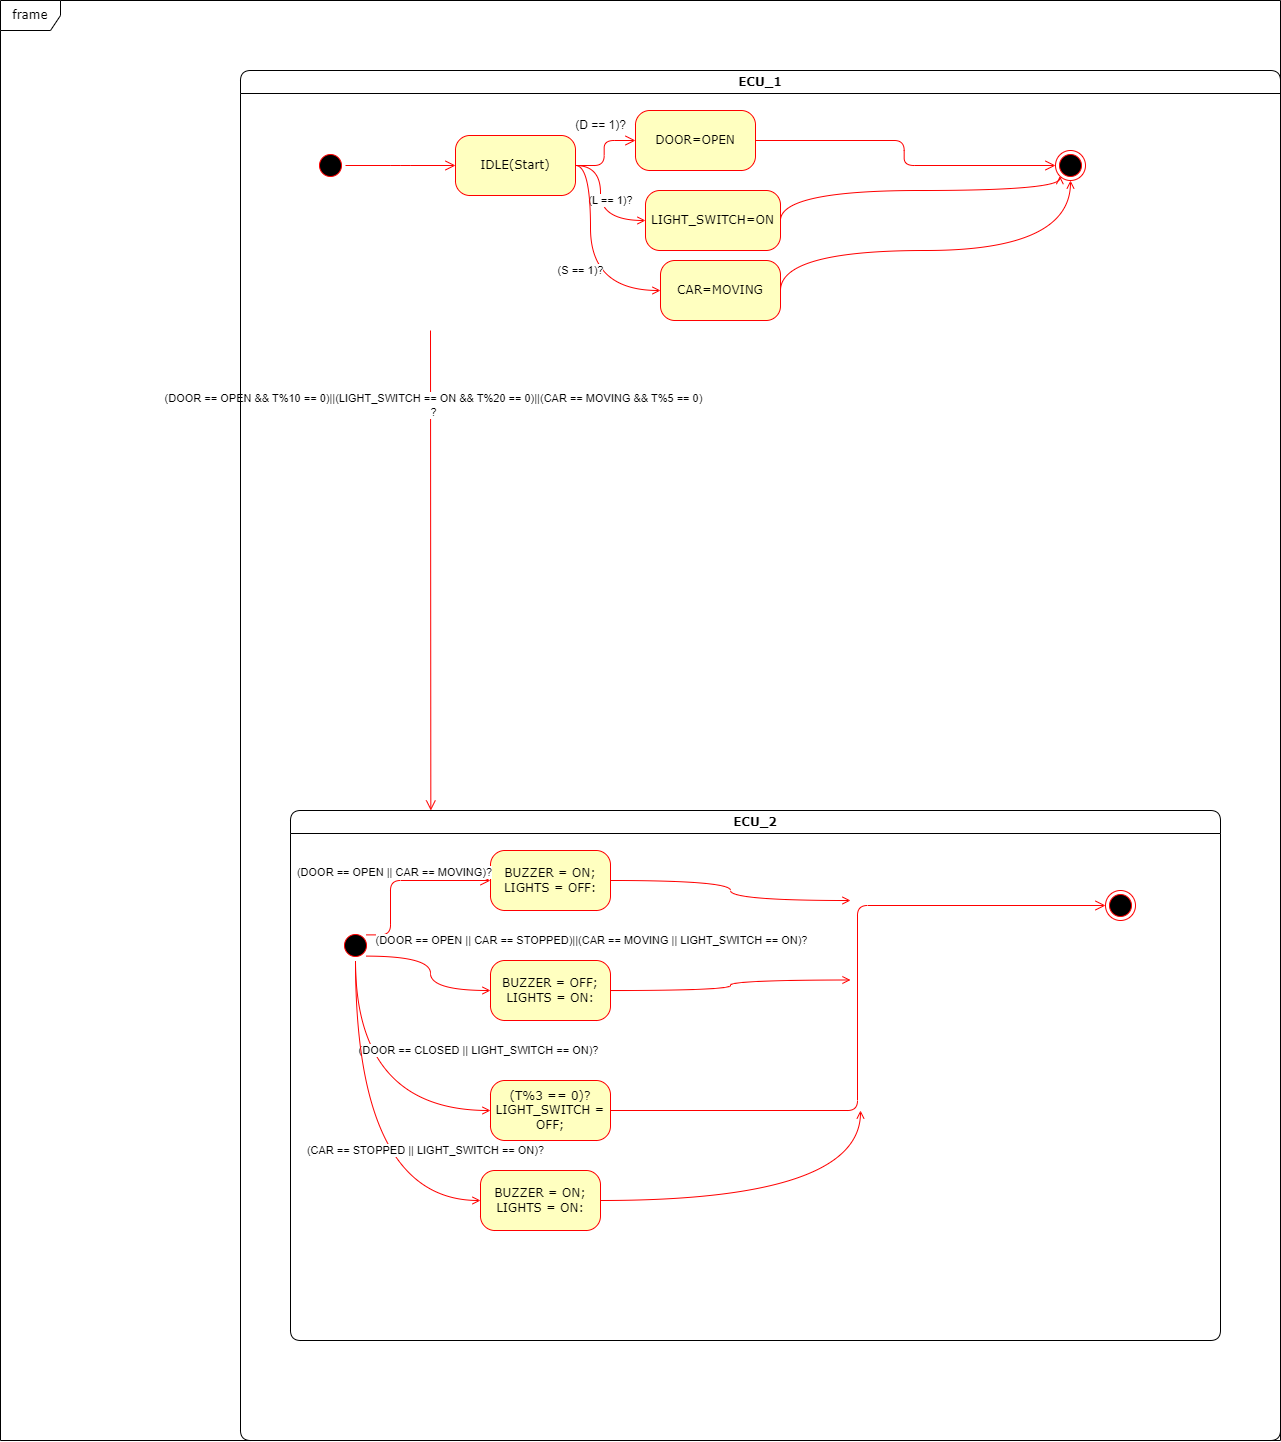

The diagram above was exported from draw.io. Its source (the exported page's mxGraphModel, read from the mxfile embedded in the PNG):
<mxGraphModel dx="3993" dy="1500" grid="1" gridSize="10" guides="1" tooltips="1" connect="1" arrows="1" fold="1" page="1" pageScale="1" pageWidth="1100" pageHeight="850" background="none" math="0" shadow="0">
  <root>
    <mxCell id="0" />
    <mxCell id="1" parent="0" />
    <mxCell id="2a3bc250acf0617d-7" value="ECU_2" style="swimlane;whiteSpace=wrap;html=1;rounded=1;shadow=0;comic=0;labelBackgroundColor=none;strokeWidth=1;fontFamily=Verdana;fontSize=12;align=center;" parent="1" vertex="1">
      <mxGeometry x="130" y="850" width="930" height="530" as="geometry" />
    </mxCell>
    <mxCell id="382b91b5511bd0f7-8" value="BUZZER = ON;&lt;br&gt;LIGHTS = OFF:" style="rounded=1;whiteSpace=wrap;html=1;arcSize=24;fillColor=#ffffc0;strokeColor=#ff0000;shadow=0;comic=0;labelBackgroundColor=none;fontFamily=Verdana;fontSize=12;fontColor=#000000;align=center;" parent="2a3bc250acf0617d-7" vertex="1">
      <mxGeometry x="200" y="40" width="120" height="60" as="geometry" />
    </mxCell>
    <mxCell id="24f968d109e7d6b4-3" value="" style="ellipse;html=1;shape=endState;fillColor=#000000;strokeColor=#ff0000;rounded=1;shadow=0;comic=0;labelBackgroundColor=none;fontFamily=Verdana;fontSize=12;fontColor=#000000;align=center;" parent="2a3bc250acf0617d-7" vertex="1">
      <mxGeometry x="815" y="80" width="30" height="30" as="geometry" />
    </mxCell>
    <mxCell id="3cde6dad864a17aa-9" style="edgeStyle=elbowEdgeStyle;html=1;labelBackgroundColor=none;endArrow=open;endSize=8;strokeColor=#ff0000;fontFamily=Verdana;fontSize=12;align=left;exitX=0;exitY=0;exitDx=0;exitDy=0;" parent="2a3bc250acf0617d-7" source="2a3bc250acf0617d-3" target="382b91b5511bd0f7-8" edge="1">
      <mxGeometry relative="1" as="geometry">
        <Array as="points">
          <mxPoint x="100" y="70" />
          <mxPoint x="160" y="130" />
        </Array>
      </mxGeometry>
    </mxCell>
    <mxCell id="mk3W545ThpbSX2y3-Xb9-30" value="(DOOR == OPEN || CAR == MOVING)?" style="edgeLabel;html=1;align=center;verticalAlign=middle;resizable=0;points=[];" vertex="1" connectable="0" parent="3cde6dad864a17aa-9">
      <mxGeometry x="0.175" y="2" relative="1" as="geometry">
        <mxPoint x="-26" y="-8" as="offset" />
      </mxGeometry>
    </mxCell>
    <mxCell id="mk3W545ThpbSX2y3-Xb9-22" value="&lt;span style=&quot;color: rgb(0, 0, 0); font-family: Helvetica; font-size: 11px; font-style: normal; font-variant-ligatures: normal; font-variant-caps: normal; font-weight: 400; letter-spacing: normal; orphans: 2; text-align: center; text-indent: 0px; text-transform: none; widows: 2; word-spacing: 0px; -webkit-text-stroke-width: 0px; background-color: rgb(255, 255, 255); text-decoration-thickness: initial; text-decoration-style: initial; text-decoration-color: initial; float: none; display: inline !important;&quot;&gt;(DOOR == OPEN || CAR == STOPPED)||(CAR == MOVING || LIGHT_SWITCH == ON)?&lt;/span&gt;" style="edgeStyle=orthogonalEdgeStyle;curved=1;rounded=0;orthogonalLoop=1;jettySize=auto;html=1;exitX=1;exitY=0;exitDx=0;exitDy=0;entryX=0;entryY=0.5;entryDx=0;entryDy=0;strokeColor=#FF0000;endArrow=open;endFill=0;" edge="1" parent="2a3bc250acf0617d-7" source="2a3bc250acf0617d-3" target="3cde6dad864a17aa-1">
      <mxGeometry x="1" y="112" relative="1" as="geometry">
        <mxPoint x="100" y="62" as="offset" />
      </mxGeometry>
    </mxCell>
    <mxCell id="mk3W545ThpbSX2y3-Xb9-23" value="&lt;span style=&quot;color: rgb(0, 0, 0); font-family: Helvetica; font-size: 11px; font-style: normal; font-variant-ligatures: normal; font-variant-caps: normal; font-weight: 400; letter-spacing: normal; orphans: 2; text-align: center; text-indent: 0px; text-transform: none; widows: 2; word-spacing: 0px; -webkit-text-stroke-width: 0px; background-color: rgb(255, 255, 255); text-decoration-thickness: initial; text-decoration-style: initial; text-decoration-color: initial; float: none; display: inline !important;&quot;&gt;(DOOR == CLOSED || LIGHT_SWITCH == ON)?&lt;/span&gt;" style="edgeStyle=orthogonalEdgeStyle;curved=1;rounded=0;orthogonalLoop=1;jettySize=auto;html=1;exitX=1;exitY=0.5;exitDx=0;exitDy=0;entryX=0;entryY=0.5;entryDx=0;entryDy=0;strokeColor=#FF0000;endArrow=open;endFill=0;" edge="1" parent="2a3bc250acf0617d-7" source="2a3bc250acf0617d-3" target="3cde6dad864a17aa-2">
      <mxGeometry x="0.9298" y="60" relative="1" as="geometry">
        <mxPoint as="offset" />
      </mxGeometry>
    </mxCell>
    <mxCell id="mk3W545ThpbSX2y3-Xb9-29" value="&lt;span style=&quot;color: rgb(0, 0, 0); font-family: Helvetica; font-size: 11px; font-style: normal; font-variant-ligatures: normal; font-variant-caps: normal; font-weight: 400; letter-spacing: normal; orphans: 2; text-align: center; text-indent: 0px; text-transform: none; widows: 2; word-spacing: 0px; -webkit-text-stroke-width: 0px; background-color: rgb(255, 255, 255); text-decoration-thickness: initial; text-decoration-style: initial; text-decoration-color: initial; float: none; display: inline !important;&quot;&gt;(CAR == STOPPED || LIGHT_SWITCH == ON)?&lt;/span&gt;" style="edgeStyle=orthogonalEdgeStyle;curved=1;rounded=0;orthogonalLoop=1;jettySize=auto;html=1;exitX=1;exitY=0.5;exitDx=0;exitDy=0;entryX=0;entryY=0.5;entryDx=0;entryDy=0;strokeColor=#FF0000;endArrow=open;endFill=0;" edge="1" parent="2a3bc250acf0617d-7" source="2a3bc250acf0617d-3" target="mk3W545ThpbSX2y3-Xb9-25">
      <mxGeometry x="0.7053" y="50" relative="1" as="geometry">
        <mxPoint as="offset" />
      </mxGeometry>
    </mxCell>
    <mxCell id="2a3bc250acf0617d-3" value="" style="ellipse;html=1;shape=startState;fillColor=#000000;strokeColor=#ff0000;rounded=1;shadow=0;comic=0;labelBackgroundColor=none;fontFamily=Verdana;fontSize=12;fontColor=#000000;align=center;direction=south;" parent="2a3bc250acf0617d-7" vertex="1">
      <mxGeometry x="50" y="120" width="30" height="30" as="geometry" />
    </mxCell>
    <mxCell id="3cde6dad864a17aa-1" value="BUZZER = OFF;&lt;br&gt;LIGHTS = ON:" style="rounded=1;whiteSpace=wrap;html=1;arcSize=24;fillColor=#ffffc0;strokeColor=#ff0000;shadow=0;comic=0;labelBackgroundColor=none;fontFamily=Verdana;fontSize=12;fontColor=#000000;align=center;" parent="2a3bc250acf0617d-7" vertex="1">
      <mxGeometry x="200" y="150" width="120" height="60" as="geometry" />
    </mxCell>
    <mxCell id="3cde6dad864a17aa-12" style="edgeStyle=elbowEdgeStyle;html=1;labelBackgroundColor=none;endArrow=open;endSize=8;strokeColor=#ff0000;fontFamily=Verdana;fontSize=12;align=left;" parent="2a3bc250acf0617d-7" source="3cde6dad864a17aa-2" target="24f968d109e7d6b4-3" edge="1">
      <mxGeometry relative="1" as="geometry" />
    </mxCell>
    <mxCell id="3cde6dad864a17aa-2" value="(T%3 == 0)?&lt;br&gt;LIGHT_SWITCH = OFF;" style="rounded=1;whiteSpace=wrap;html=1;arcSize=24;fillColor=#ffffc0;strokeColor=#ff0000;shadow=0;comic=0;labelBackgroundColor=none;fontFamily=Verdana;fontSize=12;fontColor=#000000;align=center;" parent="2a3bc250acf0617d-7" vertex="1">
      <mxGeometry x="200" y="270" width="120" height="60" as="geometry" />
    </mxCell>
    <mxCell id="mk3W545ThpbSX2y3-Xb9-25" value="BUZZER = ON;&lt;br&gt;LIGHTS = ON:" style="rounded=1;whiteSpace=wrap;html=1;arcSize=24;fillColor=#ffffc0;strokeColor=#ff0000;shadow=0;comic=0;labelBackgroundColor=none;fontFamily=Verdana;fontSize=12;fontColor=#000000;align=center;" vertex="1" parent="2a3bc250acf0617d-7">
      <mxGeometry x="190" y="360" width="120" height="60" as="geometry" />
    </mxCell>
    <mxCell id="3cde6dad864a17aa-8" style="edgeStyle=elbowEdgeStyle;html=1;labelBackgroundColor=none;endArrow=open;endSize=8;strokeColor=#ff0000;fontFamily=Verdana;fontSize=12;align=left;exitX=0.25;exitY=1;" parent="1" target="2a3bc250acf0617d-7" edge="1">
      <mxGeometry relative="1" as="geometry">
        <mxPoint x="270" y="369.9999999999998" as="sourcePoint" />
        <mxPoint x="350" y="390" as="targetPoint" />
      </mxGeometry>
    </mxCell>
    <mxCell id="mk3W545ThpbSX2y3-Xb9-18" value="(DOOR == OPEN &amp;amp;&amp;amp; T%10 == 0)||(LIGHT_SWITCH == ON &amp;amp;&amp;amp; T%20 == 0)||(CAR == MOVING &amp;amp;&amp;amp; T%5 == 0)&lt;br&gt;?" style="edgeLabel;html=1;align=center;verticalAlign=middle;resizable=0;points=[];" vertex="1" connectable="0" parent="3cde6dad864a17aa-8">
      <mxGeometry x="-0.6915" y="1" relative="1" as="geometry">
        <mxPoint as="offset" />
      </mxGeometry>
    </mxCell>
    <mxCell id="mk3W545ThpbSX2y3-Xb9-1" value="ECU_1" style="swimlane;whiteSpace=wrap;html=1;rounded=1;shadow=0;comic=0;labelBackgroundColor=none;strokeWidth=1;fontFamily=Verdana;fontSize=12;align=center;" vertex="1" parent="1">
      <mxGeometry x="80" y="110" width="1040" height="1370" as="geometry" />
    </mxCell>
    <mxCell id="mk3W545ThpbSX2y3-Xb9-2" style="edgeStyle=elbowEdgeStyle;html=1;labelBackgroundColor=none;endArrow=open;endSize=8;strokeColor=#ff0000;fontFamily=Verdana;fontSize=12;align=left;" edge="1" parent="mk3W545ThpbSX2y3-Xb9-1" source="mk3W545ThpbSX2y3-Xb9-3" target="mk3W545ThpbSX2y3-Xb9-8">
      <mxGeometry relative="1" as="geometry" />
    </mxCell>
    <mxCell id="mk3W545ThpbSX2y3-Xb9-12" value="(L == 1)?" style="edgeStyle=orthogonalEdgeStyle;rounded=0;orthogonalLoop=1;jettySize=auto;html=1;exitX=1;exitY=0.5;exitDx=0;exitDy=0;entryX=0;entryY=0.5;entryDx=0;entryDy=0;curved=1;fillColor=#e51400;strokeColor=#FF0000;endArrow=open;endFill=0;" edge="1" parent="mk3W545ThpbSX2y3-Xb9-1" source="mk3W545ThpbSX2y3-Xb9-3" target="mk3W545ThpbSX2y3-Xb9-11">
      <mxGeometry x="-0.04" y="10" relative="1" as="geometry">
        <Array as="points">
          <mxPoint x="360" y="95" />
          <mxPoint x="360" y="150" />
        </Array>
        <mxPoint as="offset" />
      </mxGeometry>
    </mxCell>
    <mxCell id="mk3W545ThpbSX2y3-Xb9-15" value="(S == 1)?" style="edgeStyle=orthogonalEdgeStyle;curved=1;rounded=0;orthogonalLoop=1;jettySize=auto;html=1;exitX=1;exitY=0.5;exitDx=0;exitDy=0;entryX=0;entryY=0.5;entryDx=0;entryDy=0;strokeColor=#FF0000;endArrow=open;endFill=0;" edge="1" parent="mk3W545ThpbSX2y3-Xb9-1" source="mk3W545ThpbSX2y3-Xb9-3" target="mk3W545ThpbSX2y3-Xb9-14">
      <mxGeometry x="0.1282" y="-10" relative="1" as="geometry">
        <Array as="points">
          <mxPoint x="350" y="95" />
          <mxPoint x="350" y="220" />
        </Array>
        <mxPoint as="offset" />
      </mxGeometry>
    </mxCell>
    <mxCell id="mk3W545ThpbSX2y3-Xb9-3" value="IDLE(Start)" style="rounded=1;whiteSpace=wrap;html=1;arcSize=24;fillColor=#ffffc0;strokeColor=#ff0000;shadow=0;comic=0;labelBackgroundColor=none;fontFamily=Verdana;fontSize=12;fontColor=#000000;align=center;" vertex="1" parent="mk3W545ThpbSX2y3-Xb9-1">
      <mxGeometry x="215" y="65" width="120" height="60" as="geometry" />
    </mxCell>
    <mxCell id="mk3W545ThpbSX2y3-Xb9-4" value="" style="ellipse;html=1;shape=endState;fillColor=#000000;strokeColor=#ff0000;rounded=1;shadow=0;comic=0;labelBackgroundColor=none;fontFamily=Verdana;fontSize=12;fontColor=#000000;align=center;" vertex="1" parent="mk3W545ThpbSX2y3-Xb9-1">
      <mxGeometry x="815" y="80" width="30" height="30" as="geometry" />
    </mxCell>
    <mxCell id="mk3W545ThpbSX2y3-Xb9-5" style="edgeStyle=elbowEdgeStyle;html=1;labelBackgroundColor=none;endArrow=open;endSize=8;strokeColor=#ff0000;fontFamily=Verdana;fontSize=12;align=left;" edge="1" parent="mk3W545ThpbSX2y3-Xb9-1" source="mk3W545ThpbSX2y3-Xb9-6" target="mk3W545ThpbSX2y3-Xb9-3">
      <mxGeometry relative="1" as="geometry" />
    </mxCell>
    <mxCell id="mk3W545ThpbSX2y3-Xb9-6" value="" style="ellipse;html=1;shape=startState;fillColor=#000000;strokeColor=#ff0000;rounded=1;shadow=0;comic=0;labelBackgroundColor=none;fontFamily=Verdana;fontSize=12;fontColor=#000000;align=center;direction=south;" vertex="1" parent="mk3W545ThpbSX2y3-Xb9-1">
      <mxGeometry x="75" y="80" width="30" height="30" as="geometry" />
    </mxCell>
    <mxCell id="mk3W545ThpbSX2y3-Xb9-8" value="DOOR=OPEN" style="rounded=1;whiteSpace=wrap;html=1;arcSize=24;fillColor=#ffffc0;strokeColor=#ff0000;shadow=0;comic=0;labelBackgroundColor=none;fontFamily=Verdana;fontSize=12;fontColor=#000000;align=center;" vertex="1" parent="mk3W545ThpbSX2y3-Xb9-1">
      <mxGeometry x="395" y="40" width="120" height="60" as="geometry" />
    </mxCell>
    <mxCell id="mk3W545ThpbSX2y3-Xb9-9" style="edgeStyle=elbowEdgeStyle;html=1;labelBackgroundColor=none;endArrow=open;endSize=8;strokeColor=#ff0000;fontFamily=Verdana;fontSize=12;align=left;exitX=1;exitY=0.5;exitDx=0;exitDy=0;" edge="1" parent="mk3W545ThpbSX2y3-Xb9-1" source="mk3W545ThpbSX2y3-Xb9-8" target="mk3W545ThpbSX2y3-Xb9-4">
      <mxGeometry relative="1" as="geometry">
        <mxPoint x="705" y="95.00000000000011" as="sourcePoint" />
      </mxGeometry>
    </mxCell>
    <mxCell id="mk3W545ThpbSX2y3-Xb9-11" value="LIGHT_SWITCH=ON" style="rounded=1;whiteSpace=wrap;html=1;arcSize=24;fillColor=#ffffc0;strokeColor=#ff0000;shadow=0;comic=0;labelBackgroundColor=none;fontFamily=Verdana;fontSize=12;fontColor=#000000;align=center;" vertex="1" parent="mk3W545ThpbSX2y3-Xb9-1">
      <mxGeometry x="405" y="120" width="135" height="60" as="geometry" />
    </mxCell>
    <mxCell id="mk3W545ThpbSX2y3-Xb9-13" value="(D == 1)?" style="text;html=1;align=center;verticalAlign=middle;resizable=0;points=[];autosize=1;strokeColor=none;fillColor=none;" vertex="1" parent="mk3W545ThpbSX2y3-Xb9-1">
      <mxGeometry x="325" y="40" width="70" height="30" as="geometry" />
    </mxCell>
    <mxCell id="mk3W545ThpbSX2y3-Xb9-17" style="edgeStyle=orthogonalEdgeStyle;curved=1;rounded=0;orthogonalLoop=1;jettySize=auto;html=1;exitX=1;exitY=0.5;exitDx=0;exitDy=0;entryX=0.5;entryY=1;entryDx=0;entryDy=0;strokeColor=#FF0000;endArrow=open;endFill=0;" edge="1" parent="mk3W545ThpbSX2y3-Xb9-1" source="mk3W545ThpbSX2y3-Xb9-14" target="mk3W545ThpbSX2y3-Xb9-4">
      <mxGeometry relative="1" as="geometry">
        <Array as="points">
          <mxPoint x="540" y="180" />
          <mxPoint x="830" y="180" />
        </Array>
      </mxGeometry>
    </mxCell>
    <mxCell id="mk3W545ThpbSX2y3-Xb9-14" value="CAR=MOVING" style="rounded=1;whiteSpace=wrap;html=1;arcSize=24;fillColor=#ffffc0;strokeColor=#ff0000;shadow=0;comic=0;labelBackgroundColor=none;fontFamily=Verdana;fontSize=12;fontColor=#000000;align=center;" vertex="1" parent="mk3W545ThpbSX2y3-Xb9-1">
      <mxGeometry x="420" y="190" width="120" height="60" as="geometry" />
    </mxCell>
    <mxCell id="mk3W545ThpbSX2y3-Xb9-16" style="edgeStyle=orthogonalEdgeStyle;curved=1;rounded=0;orthogonalLoop=1;jettySize=auto;html=1;exitX=1;exitY=0.5;exitDx=0;exitDy=0;strokeColor=#FF0000;endArrow=open;endFill=0;entryX=0;entryY=1;entryDx=0;entryDy=0;" edge="1" parent="mk3W545ThpbSX2y3-Xb9-1" source="mk3W545ThpbSX2y3-Xb9-11" target="mk3W545ThpbSX2y3-Xb9-4">
      <mxGeometry relative="1" as="geometry">
        <mxPoint x="810" y="100.00000000000011" as="targetPoint" />
        <Array as="points">
          <mxPoint x="540" y="120" />
          <mxPoint x="819" y="120" />
        </Array>
      </mxGeometry>
    </mxCell>
    <mxCell id="2a3bc250acf0617d-8" value="frame" style="shape=umlFrame;whiteSpace=wrap;html=1;rounded=1;shadow=0;comic=0;labelBackgroundColor=none;strokeWidth=1;fontFamily=Verdana;fontSize=12;align=center;" parent="mk3W545ThpbSX2y3-Xb9-1" vertex="1">
      <mxGeometry x="-240" y="-70" width="1280" height="1440" as="geometry" />
    </mxCell>
    <mxCell id="mk3W545ThpbSX2y3-Xb9-19" style="edgeStyle=orthogonalEdgeStyle;curved=1;rounded=0;orthogonalLoop=1;jettySize=auto;html=1;exitX=1;exitY=0.5;exitDx=0;exitDy=0;strokeColor=#FF0000;endArrow=open;endFill=0;" edge="1" parent="1" source="3cde6dad864a17aa-1">
      <mxGeometry relative="1" as="geometry">
        <mxPoint x="690" y="1019.5" as="targetPoint" />
      </mxGeometry>
    </mxCell>
    <mxCell id="mk3W545ThpbSX2y3-Xb9-20" style="edgeStyle=orthogonalEdgeStyle;curved=1;rounded=0;orthogonalLoop=1;jettySize=auto;html=1;exitX=1;exitY=0.5;exitDx=0;exitDy=0;strokeColor=#FF0000;endArrow=open;endFill=0;" edge="1" parent="1" source="382b91b5511bd0f7-8">
      <mxGeometry relative="1" as="geometry">
        <mxPoint x="690" y="940" as="targetPoint" />
      </mxGeometry>
    </mxCell>
    <mxCell id="mk3W545ThpbSX2y3-Xb9-27" style="edgeStyle=orthogonalEdgeStyle;curved=1;rounded=0;orthogonalLoop=1;jettySize=auto;html=1;exitX=1;exitY=0.5;exitDx=0;exitDy=0;strokeColor=#FF0000;endArrow=open;endFill=0;" edge="1" parent="1" source="mk3W545ThpbSX2y3-Xb9-25">
      <mxGeometry relative="1" as="geometry">
        <mxPoint x="700" y="1150" as="targetPoint" />
      </mxGeometry>
    </mxCell>
  </root>
</mxGraphModel>